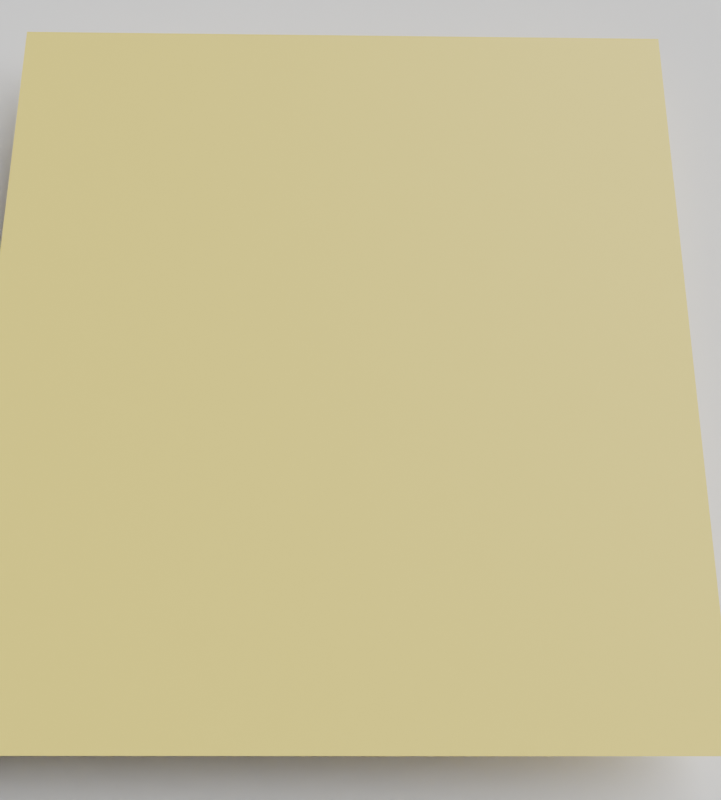 # Source: map_blender.blend  (saved by Blender 3.3.6; exported with 4.5.12 LTS)
import bpy
from mathutils import Matrix  # noqa: F401  (used for matrix-valued properties, if any)

bpy.ops.wm.read_factory_settings(use_empty=True)
scene = bpy.context.scene
scene.name = 'Scene'

# ---- collections
col_collection = bpy.data.collections.new('Collection'); scene.collection.children.link(col_collection)

# ---- images (referenced by path relative to the original .blend; pixels are not part of the script)
import os
ASSET_DIR = os.environ.get("B2B_ASSET_DIR", "")  # directory of the original .blend (textures are referenced by path, not embedded)
HERE = os.path.dirname(os.path.abspath(__file__))  # packed textures are extracted next to this script under _unpacked/

def load_image(name, relpath, width, height, colorspace="sRGB"):
    """Load a texture the original file referenced (path relative to the .blend, or extracted next to this script)."""
    p = next((c for c in (os.path.join(HERE, relpath), os.path.join(ASSET_DIR, relpath)) if relpath and os.path.exists(c)), "")
    if p:
        img = bpy.data.images.load(p, check_existing=True)
        img.name = name
    else:  # same state as the original file: an image datablock whose file is absent (Cycles renders it pink)
        img = bpy.data.images.new(name, width, height)
        img.source = "FILE"
        img.filepath = "//" + (relpath or name)
    img.colorspace_settings.name = colorspace
    return img
img_map_qgis_reproj_tif = load_image('map_qgis_reproj.tif', 'map_qgis_reproj.tif', 1024, 1024, 'sRGB')
img_poly_rendered_png_png = load_image('poly_rendered_png.png', 'poly_rendered_png.png', 1024, 1024, 'sRGB')

# ---- materials (node trees are filled in below, after node groups)
mat_material_001 = bpy.data.materials.new('Material.001')
mat_material_001.displacement_method = 'BOTH'

# ---- material node trees
mat_material_001.use_nodes = True; mat_material_001.node_tree.nodes.clear()
_N = mat_material_001.node_tree.nodes; _L = mat_material_001.node_tree.links
n0 = _N.new('ShaderNodeOutputMaterial'); n0.name = 'Material Output'; n0.location = (551, 722)
n1 = _N.new('ShaderNodeDisplacement'); n1.name = 'Displacement'; n1.location = (729, 186)
n1.inputs[2].default_value = 1.0
n2 = _N.new('ShaderNodeTexImage'); n2.name = 'Image Texture'; n2.location = (-633, -61)
n2.image = img_map_qgis_reproj_tif
n3 = _N.new('ShaderNodeValToRGB'); n3.name = 'ColorRamp'; n3.location = (-374, 249)
n3.color_ramp.color_mode = 'HSL'
while len(n3.color_ramp.elements) > 1: n3.color_ramp.elements.remove(n3.color_ramp.elements[-1])
n3.color_ramp.elements[0].position = 0.0; n3.color_ramp.elements[0].color = (0.08457, 0.25, 0.016, 1.0)
_e = n3.color_ramp.elements.new(0.09182); _e.color = (0.4557, 0.3826, 0.07021, 1.0)
_e = n3.color_ramp.elements.new(0.1595); _e.color = (0.478, 0.2753, 0.1746, 1.0)
_e = n3.color_ramp.elements.new(0.2236); _e.color = (0.5, 0.1801, 0.02174, 1.0)
_e = n3.color_ramp.elements.new(0.3164); _e.color = (1.0, 0.9319, 0.5931, 1.0)
n4 = _N.new('ShaderNodeMix'); n4.name = 'Mix'; n4.location = (-230, 632)
n4.data_type = 'RGBA'
n5 = _N.new('ShaderNodeBsdfPrincipled'); n5.name = 'Principled BSDF'; n5.location = (55, 897)
n5.distribution = 'GGX'
n5.subsurface_method = 'RANDOM_WALK_SKIN'
n5.inputs[3].default_value = 1.45
n5.inputs[27].default_value = (0.0, 0.0, 0.0, 1.0)
n5.inputs[28].default_value = 1.0
n6 = _N.new('ShaderNodeTexImage'); n6.name = 'Image Texture.001'; n6.location = (-521, 649)
n6.image = img_poly_rendered_png_png
_L.new(n5.outputs[0], n0.inputs[0])
_L.new(n1.outputs[0], n0.inputs[2])
_L.new(n2.outputs[0], n1.inputs[0])
_L.new(n2.outputs[0], n3.inputs[0])
_L.new(n3.outputs[0], n4.inputs[7])
_L.new(n6.outputs[1], n4.inputs[0])
_L.new(n4.outputs[2], n5.inputs[0])
n0.is_active_output = True

# ---- world
world_world = bpy.data.worlds.new('World'); scene.world = world_world
world_world.use_nodes = True; world_world.node_tree.nodes.clear()
_N = world_world.node_tree.nodes; _L = world_world.node_tree.links
n0 = _N.new('ShaderNodeOutputWorld'); n0.name = 'World Output'; n0.location = (300, 300)
n1 = _N.new('ShaderNodeBsdfAnisotropic'); n1.name = 'Glossy BSDF'; n1.location = (10, 300)
n1.distribution = 'GGX'
n1.inputs[0].default_value = (0.05088, 0.05088, 0.05088, 1.0)
_L.new(n1.outputs[0], n0.inputs[0])
n0.is_active_output = True
world_world.color = (0.05088, 0.05088, 0.05088)
world_world.use_sun_shadow = False
world_world.sun_shadow_jitter_overblur = 0.0

# ---- cameras
cam_camera = bpy.data.cameras.new('Camera')
cam_camera.clip_end = 100.0
cam_camera.lens = 51.0
cam_camera.ortho_scale = 7.314

# ---- lights
light_light = bpy.data.lights.new('Light', 'SUN')
light_light.transmission_factor = 0.0
light_light.angle = 1.571
light_light.energy = 7.0
light_light.shadow_soft_size = 0.1
light_light.shadow_cascade_max_distance = 1000.0

# ---- meshes
me_plane = bpy.data.meshes.new('Plane')
me_plane.from_pydata([(-1.0, -1.0, 0.0), (1.0, -1.0, 0.0), (-1.0, 1.0, 0.0), (1.0, 1.0, 0.0)], [], [(0, 1, 3, 2)])
_uv = me_plane.uv_layers.new(name='UVMap')
_uv.uv.foreach_set('vector', [0.0, 0.0, 1.0, 0.0, 1.0, 1.0, 0.0, 1.0])
me_plane.materials.append(mat_material_001)
me_plane.update()
me_plane_001 = bpy.data.meshes.new('Plane.001')
me_plane_001.from_pydata([(-1.0, -1.0, 0.0), (1.0, -1.0, 0.0), (-1.0, 1.0, 0.0), (1.0, 1.0, 0.0)], [], [(0, 1, 3, 2)])
me_plane_001.polygons.foreach_set('use_smooth', [True] * 1)
_uv = me_plane_001.uv_layers.new(name='UVMap')
_uv.uv.foreach_set('vector', [0.0, 0.0, 1.0, 0.0, 1.0, 1.0, 0.0, 1.0])
me_plane_001.materials.append(None)
me_plane_001.update()

# ---- objects
ob_plane = bpy.data.objects.new('Plane', me_plane)
ob_plane_001 = bpy.data.objects.new('Plane.001', me_plane_001)
ob_light = bpy.data.objects.new('Light', light_light)
ob_camera = bpy.data.objects.new('Camera', cam_camera)

# ---- transforms, parenting, visibility, modifiers, constraints
ob_plane.location = (0.0, 0.0, 0.0)
ob_plane.scale = (4.087, 4.455, 0.8)
ob_plane.cycles.use_adaptive_subdivision = True
_m = ob_plane.modifiers.new('Subdivision', 'SUBSURF')
_m.subdivision_type = 'SIMPLE'
ob_plane_001.location = (0.0, 0.0, -1.0)
ob_plane_001.scale = (6.0, 6.0, 1.0)
ob_light.location = (5.18, 3.183, 3.806)
ob_light.rotation_euler = (0.6726, 1.01, 1.38)
ob_light.scale = (1.0, 1.8, 1.0)
ob_light.lock_rotations_4d = False
ob_light.empty_display_type = 'ARROWS'
ob_light.color = (0.0, 0.0, 0.0, 0.0)
ob_light.lineart.crease_threshold = 0.0
ob_camera.location = (0.0, -5.0, 12.0)
ob_camera.rotation_euler = (0.3491, -0.01745, 0.0)
ob_camera.lock_rotations_4d = False
ob_camera.empty_display_type = 'ARROWS'
ob_camera.color = (0.0, 0.0, 0.0, 0.0)
ob_camera.display_type = 'WIRE'
ob_camera.lineart.crease_threshold = 0.0

# ---- collection membership
scene.collection.objects.link(ob_plane)
scene.collection.objects.link(ob_plane_001)
col_collection.objects.link(ob_light)
col_collection.objects.link(ob_camera)

# ---- scene / render settings (as saved in the file)
scene.camera = ob_camera
scene.frame_start = 1; scene.frame_end = 250; scene.frame_set(76)
scene.render.engine = 'CYCLES'
scene.render.resolution_x = 2418
scene.render.resolution_y = 2682
scene.render.resolution_percentage = 50
scene.cycles.feature_set = 'EXPERIMENTAL'
scene.cycles.sampling_pattern = 'TABULATED_SOBOL'
scene.cycles.use_light_tree = False
scene.eevee.taa_render_samples = 20
scene.view_settings.view_transform = 'Filmic'
bpy.context.view_layer.update()
